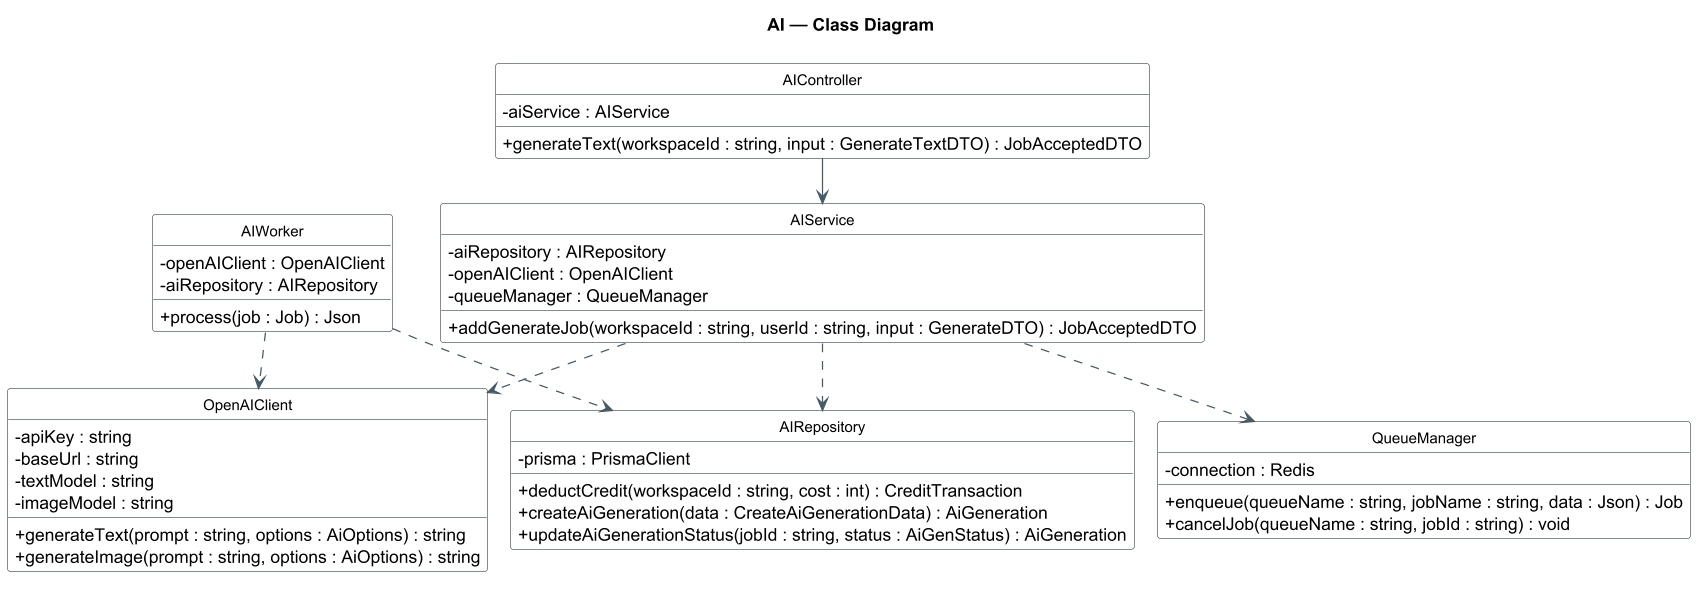

The diagram above was rendered by PlantUML. Its source (embedded in the PNG):
@startuml 06-ai
!pragma layout smetana
!pragma layout smetana
skinparam dpi 120
skinparam shadowing false
skinparam classAttributeIconSize 0
skinparam packageStyle rectangle
skinparam class {
  BackgroundColor #FFFFFF
  BorderColor #37474F
  ArrowColor #455A64
  FontSize 12
}
hide circle
title AI — Class Diagram

class AIController {
  - aiService : AIService
  + generateText(workspaceId : string, input : GenerateTextDTO) : JobAcceptedDTO
}
class AIService {
  - aiRepository : AIRepository
  - openAIClient : OpenAIClient
  - queueManager : QueueManager
  + addGenerateJob(workspaceId : string, userId : string, input : GenerateDTO) : JobAcceptedDTO
}
class AIWorker {
  - openAIClient : OpenAIClient
  - aiRepository : AIRepository
  + process(job : Job) : Json
}
class AIRepository {
  - prisma : PrismaClient
  + deductCredit(workspaceId : string, cost : int) : CreditTransaction
  + createAiGeneration(data : CreateAiGenerationData) : AiGeneration
  + updateAiGenerationStatus(jobId : string, status : AiGenStatus) : AiGeneration
}

class OpenAIClient {
  - apiKey : string
  - baseUrl : string
  - textModel : string
  - imageModel : string
  + generateText(prompt : string, options : AiOptions) : string
  + generateImage(prompt : string, options : AiOptions) : string
}

class QueueManager {
  - connection : Redis
  + enqueue(queueName : string, jobName : string, data : Json) : Job
  + cancelJob(queueName : string, jobId : string) : void
}

AIController --> AIService
AIService ..> AIRepository
AIService ..> OpenAIClient
AIService ..> QueueManager
AIWorker ..> AIRepository
AIWorker ..> OpenAIClient
@enduml